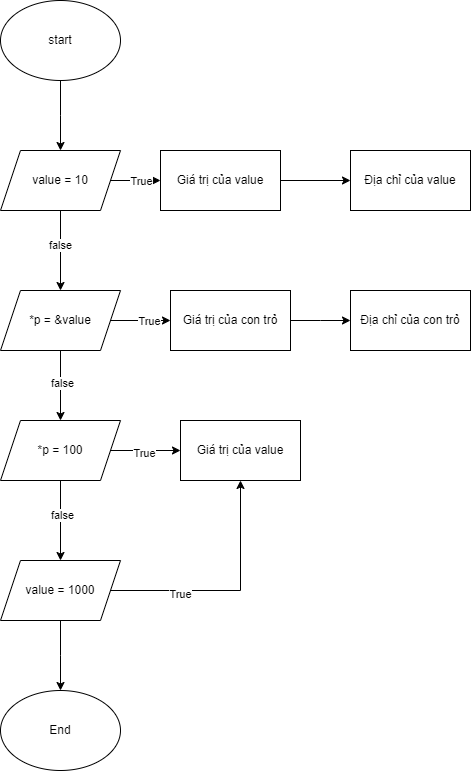

The diagram above was exported from draw.io. Its source (the exported page's mxGraphModel, read from the mxfile embedded in the PNG):
<mxGraphModel dx="1290" dy="566" grid="1" gridSize="10" guides="1" tooltips="1" connect="1" arrows="1" fold="1" page="1" pageScale="1" pageWidth="827" pageHeight="1169" math="0" shadow="0">
  <root>
    <mxCell id="WIyWlLk6GJQsqaUBKTNV-0" />
    <mxCell id="WIyWlLk6GJQsqaUBKTNV-1" parent="WIyWlLk6GJQsqaUBKTNV-0" />
    <mxCell id="mJZ-Pmuuoefv695Vk3Iv-1" style="edgeStyle=orthogonalEdgeStyle;rounded=0;orthogonalLoop=1;jettySize=auto;html=1;" edge="1" parent="WIyWlLk6GJQsqaUBKTNV-1" source="mJZ-Pmuuoefv695Vk3Iv-0">
      <mxGeometry relative="1" as="geometry">
        <mxPoint x="200" y="180" as="targetPoint" />
      </mxGeometry>
    </mxCell>
    <mxCell id="mJZ-Pmuuoefv695Vk3Iv-0" value="start" style="ellipse;whiteSpace=wrap;html=1;" vertex="1" parent="WIyWlLk6GJQsqaUBKTNV-1">
      <mxGeometry x="140" y="30" width="120" height="80" as="geometry" />
    </mxCell>
    <mxCell id="mJZ-Pmuuoefv695Vk3Iv-3" style="edgeStyle=orthogonalEdgeStyle;rounded=0;orthogonalLoop=1;jettySize=auto;html=1;" edge="1" parent="WIyWlLk6GJQsqaUBKTNV-1" source="mJZ-Pmuuoefv695Vk3Iv-2">
      <mxGeometry relative="1" as="geometry">
        <mxPoint x="300" y="210" as="targetPoint" />
      </mxGeometry>
    </mxCell>
    <mxCell id="mJZ-Pmuuoefv695Vk3Iv-20" value="True" style="edgeLabel;html=1;align=center;verticalAlign=middle;resizable=0;points=[];" vertex="1" connectable="0" parent="mJZ-Pmuuoefv695Vk3Iv-3">
      <mxGeometry x="0.2156" relative="1" as="geometry">
        <mxPoint as="offset" />
      </mxGeometry>
    </mxCell>
    <mxCell id="mJZ-Pmuuoefv695Vk3Iv-7" style="edgeStyle=orthogonalEdgeStyle;rounded=0;orthogonalLoop=1;jettySize=auto;html=1;" edge="1" parent="WIyWlLk6GJQsqaUBKTNV-1" source="mJZ-Pmuuoefv695Vk3Iv-2">
      <mxGeometry relative="1" as="geometry">
        <mxPoint x="200" y="320" as="targetPoint" />
      </mxGeometry>
    </mxCell>
    <mxCell id="mJZ-Pmuuoefv695Vk3Iv-26" value="false" style="edgeLabel;html=1;align=center;verticalAlign=middle;resizable=0;points=[];" vertex="1" connectable="0" parent="mJZ-Pmuuoefv695Vk3Iv-7">
      <mxGeometry x="-0.1653" y="-1" relative="1" as="geometry">
        <mxPoint as="offset" />
      </mxGeometry>
    </mxCell>
    <mxCell id="mJZ-Pmuuoefv695Vk3Iv-2" value="value = 10" style="shape=parallelogram;perimeter=parallelogramPerimeter;whiteSpace=wrap;html=1;fixedSize=1;" vertex="1" parent="WIyWlLk6GJQsqaUBKTNV-1">
      <mxGeometry x="140" y="180" width="120" height="60" as="geometry" />
    </mxCell>
    <mxCell id="mJZ-Pmuuoefv695Vk3Iv-5" style="edgeStyle=orthogonalEdgeStyle;rounded=0;orthogonalLoop=1;jettySize=auto;html=1;" edge="1" parent="WIyWlLk6GJQsqaUBKTNV-1" source="mJZ-Pmuuoefv695Vk3Iv-4" target="mJZ-Pmuuoefv695Vk3Iv-6">
      <mxGeometry relative="1" as="geometry">
        <mxPoint x="490" y="210" as="targetPoint" />
      </mxGeometry>
    </mxCell>
    <mxCell id="mJZ-Pmuuoefv695Vk3Iv-4" value="Giá trị của value" style="rounded=0;whiteSpace=wrap;html=1;" vertex="1" parent="WIyWlLk6GJQsqaUBKTNV-1">
      <mxGeometry x="300" y="180" width="120" height="60" as="geometry" />
    </mxCell>
    <mxCell id="mJZ-Pmuuoefv695Vk3Iv-6" value="Địa chỉ của value" style="rounded=0;whiteSpace=wrap;html=1;" vertex="1" parent="WIyWlLk6GJQsqaUBKTNV-1">
      <mxGeometry x="490" y="180" width="120" height="60" as="geometry" />
    </mxCell>
    <mxCell id="mJZ-Pmuuoefv695Vk3Iv-9" style="edgeStyle=orthogonalEdgeStyle;rounded=0;orthogonalLoop=1;jettySize=auto;html=1;" edge="1" parent="WIyWlLk6GJQsqaUBKTNV-1" source="mJZ-Pmuuoefv695Vk3Iv-8">
      <mxGeometry relative="1" as="geometry">
        <mxPoint x="310" y="350" as="targetPoint" />
      </mxGeometry>
    </mxCell>
    <mxCell id="mJZ-Pmuuoefv695Vk3Iv-21" value="True" style="edgeLabel;html=1;align=center;verticalAlign=middle;resizable=0;points=[];" vertex="1" connectable="0" parent="mJZ-Pmuuoefv695Vk3Iv-9">
      <mxGeometry x="0.3122" relative="1" as="geometry">
        <mxPoint x="-1" as="offset" />
      </mxGeometry>
    </mxCell>
    <mxCell id="mJZ-Pmuuoefv695Vk3Iv-13" style="edgeStyle=orthogonalEdgeStyle;rounded=0;orthogonalLoop=1;jettySize=auto;html=1;" edge="1" parent="WIyWlLk6GJQsqaUBKTNV-1" source="mJZ-Pmuuoefv695Vk3Iv-8">
      <mxGeometry relative="1" as="geometry">
        <mxPoint x="200" y="450" as="targetPoint" />
      </mxGeometry>
    </mxCell>
    <mxCell id="mJZ-Pmuuoefv695Vk3Iv-27" value="false" style="edgeLabel;html=1;align=center;verticalAlign=middle;resizable=0;points=[];" vertex="1" connectable="0" parent="mJZ-Pmuuoefv695Vk3Iv-13">
      <mxGeometry x="-0.1036" y="1" relative="1" as="geometry">
        <mxPoint as="offset" />
      </mxGeometry>
    </mxCell>
    <mxCell id="mJZ-Pmuuoefv695Vk3Iv-8" value="*p = &amp;amp;value" style="shape=parallelogram;perimeter=parallelogramPerimeter;whiteSpace=wrap;html=1;fixedSize=1;" vertex="1" parent="WIyWlLk6GJQsqaUBKTNV-1">
      <mxGeometry x="140" y="320" width="120" height="60" as="geometry" />
    </mxCell>
    <mxCell id="mJZ-Pmuuoefv695Vk3Iv-11" style="edgeStyle=orthogonalEdgeStyle;rounded=0;orthogonalLoop=1;jettySize=auto;html=1;" edge="1" parent="WIyWlLk6GJQsqaUBKTNV-1" source="mJZ-Pmuuoefv695Vk3Iv-10">
      <mxGeometry relative="1" as="geometry">
        <mxPoint x="490" y="350" as="targetPoint" />
      </mxGeometry>
    </mxCell>
    <mxCell id="mJZ-Pmuuoefv695Vk3Iv-10" value="Giá trị của con trỏ" style="rounded=0;whiteSpace=wrap;html=1;" vertex="1" parent="WIyWlLk6GJQsqaUBKTNV-1">
      <mxGeometry x="310" y="320" width="120" height="60" as="geometry" />
    </mxCell>
    <mxCell id="mJZ-Pmuuoefv695Vk3Iv-12" value="Địa chỉ của con trỏ" style="rounded=0;whiteSpace=wrap;html=1;" vertex="1" parent="WIyWlLk6GJQsqaUBKTNV-1">
      <mxGeometry x="490" y="320" width="120" height="60" as="geometry" />
    </mxCell>
    <mxCell id="mJZ-Pmuuoefv695Vk3Iv-15" style="edgeStyle=orthogonalEdgeStyle;rounded=0;orthogonalLoop=1;jettySize=auto;html=1;" edge="1" parent="WIyWlLk6GJQsqaUBKTNV-1" source="mJZ-Pmuuoefv695Vk3Iv-14">
      <mxGeometry relative="1" as="geometry">
        <mxPoint x="320" y="480" as="targetPoint" />
      </mxGeometry>
    </mxCell>
    <mxCell id="mJZ-Pmuuoefv695Vk3Iv-22" value="True" style="edgeLabel;html=1;align=center;verticalAlign=middle;resizable=0;points=[];" vertex="1" connectable="0" parent="mJZ-Pmuuoefv695Vk3Iv-15">
      <mxGeometry x="-0.1717" y="-2" relative="1" as="geometry">
        <mxPoint x="4" as="offset" />
      </mxGeometry>
    </mxCell>
    <mxCell id="mJZ-Pmuuoefv695Vk3Iv-17" style="edgeStyle=orthogonalEdgeStyle;rounded=0;orthogonalLoop=1;jettySize=auto;html=1;" edge="1" parent="WIyWlLk6GJQsqaUBKTNV-1" source="mJZ-Pmuuoefv695Vk3Iv-14">
      <mxGeometry relative="1" as="geometry">
        <mxPoint x="200" y="590" as="targetPoint" />
      </mxGeometry>
    </mxCell>
    <mxCell id="mJZ-Pmuuoefv695Vk3Iv-28" value="false" style="edgeLabel;html=1;align=center;verticalAlign=middle;resizable=0;points=[];" vertex="1" connectable="0" parent="mJZ-Pmuuoefv695Vk3Iv-17">
      <mxGeometry x="-0.1653" y="1" relative="1" as="geometry">
        <mxPoint as="offset" />
      </mxGeometry>
    </mxCell>
    <mxCell id="mJZ-Pmuuoefv695Vk3Iv-14" value="*p = 100" style="shape=parallelogram;perimeter=parallelogramPerimeter;whiteSpace=wrap;html=1;fixedSize=1;" vertex="1" parent="WIyWlLk6GJQsqaUBKTNV-1">
      <mxGeometry x="140" y="450" width="120" height="60" as="geometry" />
    </mxCell>
    <mxCell id="mJZ-Pmuuoefv695Vk3Iv-16" value="Giá trị của value" style="rounded=0;whiteSpace=wrap;html=1;" vertex="1" parent="WIyWlLk6GJQsqaUBKTNV-1">
      <mxGeometry x="320" y="450" width="120" height="60" as="geometry" />
    </mxCell>
    <mxCell id="mJZ-Pmuuoefv695Vk3Iv-19" style="edgeStyle=orthogonalEdgeStyle;rounded=0;orthogonalLoop=1;jettySize=auto;html=1;entryX=0.5;entryY=1;entryDx=0;entryDy=0;" edge="1" parent="WIyWlLk6GJQsqaUBKTNV-1" source="mJZ-Pmuuoefv695Vk3Iv-18" target="mJZ-Pmuuoefv695Vk3Iv-16">
      <mxGeometry relative="1" as="geometry" />
    </mxCell>
    <mxCell id="mJZ-Pmuuoefv695Vk3Iv-23" value="True" style="edgeLabel;html=1;align=center;verticalAlign=middle;resizable=0;points=[];" vertex="1" connectable="0" parent="mJZ-Pmuuoefv695Vk3Iv-19">
      <mxGeometry x="-0.4233" y="-3" relative="1" as="geometry">
        <mxPoint as="offset" />
      </mxGeometry>
    </mxCell>
    <mxCell id="mJZ-Pmuuoefv695Vk3Iv-24" style="edgeStyle=orthogonalEdgeStyle;rounded=0;orthogonalLoop=1;jettySize=auto;html=1;" edge="1" parent="WIyWlLk6GJQsqaUBKTNV-1" source="mJZ-Pmuuoefv695Vk3Iv-18">
      <mxGeometry relative="1" as="geometry">
        <mxPoint x="200" y="720" as="targetPoint" />
      </mxGeometry>
    </mxCell>
    <mxCell id="mJZ-Pmuuoefv695Vk3Iv-18" value="value = 1000" style="shape=parallelogram;perimeter=parallelogramPerimeter;whiteSpace=wrap;html=1;fixedSize=1;" vertex="1" parent="WIyWlLk6GJQsqaUBKTNV-1">
      <mxGeometry x="140" y="590" width="120" height="60" as="geometry" />
    </mxCell>
    <mxCell id="mJZ-Pmuuoefv695Vk3Iv-25" value="End" style="ellipse;whiteSpace=wrap;html=1;" vertex="1" parent="WIyWlLk6GJQsqaUBKTNV-1">
      <mxGeometry x="140" y="720" width="120" height="80" as="geometry" />
    </mxCell>
  </root>
</mxGraphModel>